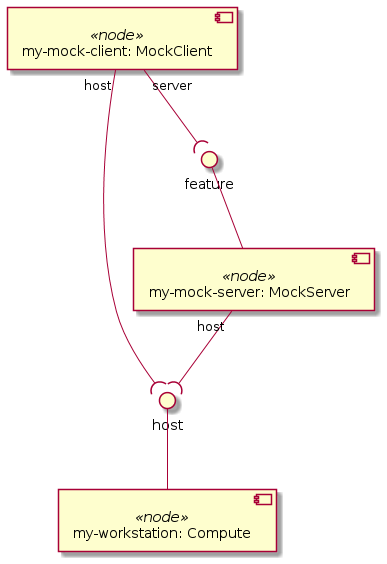

The diagram above was rendered by PlantUML. Its source (embedded in the PNG):
@startuml
skinparam componentStyle uml2

component "my-workstation: Compute" <<node>> as node_my_workstation

component "my-mock-server: MockServer" <<node>> as node_my_mock_server

component "my-mock-client: MockClient" <<node>> as node_my_mock_client

interface "host" as node_my_workstation_host
node_my_workstation_host -- node_my_workstation
node_my_mock_server "host" --( node_my_workstation_host
node_my_mock_client "host" --( node_my_workstation_host
interface "feature" as node_my_mock_server_feature
node_my_mock_server_feature -- node_my_mock_server
node_my_mock_client "server" --( node_my_mock_server_feature
@enduml